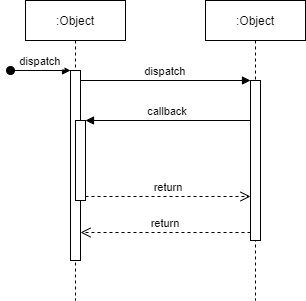

The diagram above was exported from draw.io. Its source (the exported page's mxGraphModel, read from the mxfile embedded in the PNG):
<mxGraphModel dx="1043" dy="737" grid="1" gridSize="10" guides="1" tooltips="1" connect="1" arrows="1" fold="1" page="1" pageScale="1" pageWidth="850" pageHeight="1100" math="0" shadow="0">
  <root>
    <mxCell id="0" />
    <mxCell id="1" parent="0" />
    <mxCell id="3nuBFxr9cyL0pnOWT2aG-1" value=":Object" style="shape=umlLifeline;perimeter=lifelinePerimeter;container=1;collapsible=0;recursiveResize=0;rounded=0;shadow=0;strokeWidth=1;" parent="1" vertex="1">
      <mxGeometry x="120" y="80" width="100" height="300" as="geometry" />
    </mxCell>
    <mxCell id="3nuBFxr9cyL0pnOWT2aG-2" value="" style="points=[];perimeter=orthogonalPerimeter;rounded=0;shadow=0;strokeWidth=1;" parent="3nuBFxr9cyL0pnOWT2aG-1" vertex="1">
      <mxGeometry x="45" y="70" width="10" height="190" as="geometry" />
    </mxCell>
    <mxCell id="3nuBFxr9cyL0pnOWT2aG-3" value="dispatch" style="verticalAlign=bottom;startArrow=oval;endArrow=block;startSize=8;shadow=0;strokeWidth=1;" parent="3nuBFxr9cyL0pnOWT2aG-1" target="3nuBFxr9cyL0pnOWT2aG-2" edge="1">
      <mxGeometry relative="1" as="geometry">
        <mxPoint x="-15" y="70" as="sourcePoint" />
      </mxGeometry>
    </mxCell>
    <mxCell id="3nuBFxr9cyL0pnOWT2aG-4" value="" style="points=[];perimeter=orthogonalPerimeter;rounded=0;shadow=0;strokeWidth=1;" parent="3nuBFxr9cyL0pnOWT2aG-1" vertex="1">
      <mxGeometry x="50" y="120" width="10" height="80" as="geometry" />
    </mxCell>
    <mxCell id="3nuBFxr9cyL0pnOWT2aG-5" value=":Object" style="shape=umlLifeline;perimeter=lifelinePerimeter;container=1;collapsible=0;recursiveResize=0;rounded=0;shadow=0;strokeWidth=1;" parent="1" vertex="1">
      <mxGeometry x="300" y="80" width="100" height="300" as="geometry" />
    </mxCell>
    <mxCell id="3nuBFxr9cyL0pnOWT2aG-6" value="" style="points=[];perimeter=orthogonalPerimeter;rounded=0;shadow=0;strokeWidth=1;" parent="3nuBFxr9cyL0pnOWT2aG-5" vertex="1">
      <mxGeometry x="45" y="80" width="10" height="160" as="geometry" />
    </mxCell>
    <mxCell id="3nuBFxr9cyL0pnOWT2aG-7" value="return" style="verticalAlign=bottom;endArrow=open;dashed=1;endSize=8;exitX=0;exitY=0.95;shadow=0;strokeWidth=1;" parent="1" source="3nuBFxr9cyL0pnOWT2aG-6" target="3nuBFxr9cyL0pnOWT2aG-2" edge="1">
      <mxGeometry relative="1" as="geometry">
        <mxPoint x="275" y="236" as="targetPoint" />
      </mxGeometry>
    </mxCell>
    <mxCell id="3nuBFxr9cyL0pnOWT2aG-8" value="dispatch" style="verticalAlign=bottom;endArrow=block;entryX=0;entryY=0;shadow=0;strokeWidth=1;" parent="1" source="3nuBFxr9cyL0pnOWT2aG-2" target="3nuBFxr9cyL0pnOWT2aG-6" edge="1">
      <mxGeometry relative="1" as="geometry">
        <mxPoint x="275" y="160" as="sourcePoint" />
      </mxGeometry>
    </mxCell>
    <mxCell id="3nuBFxr9cyL0pnOWT2aG-9" value="callback" style="verticalAlign=bottom;endArrow=block;entryX=1;entryY=0;shadow=0;strokeWidth=1;" parent="1" source="3nuBFxr9cyL0pnOWT2aG-6" target="3nuBFxr9cyL0pnOWT2aG-4" edge="1">
      <mxGeometry relative="1" as="geometry">
        <mxPoint x="240" y="200" as="sourcePoint" />
      </mxGeometry>
    </mxCell>
    <mxCell id="3nuBFxr9cyL0pnOWT2aG-10" value="return" style="verticalAlign=bottom;endArrow=open;dashed=1;endSize=8;exitX=1;exitY=0.95;shadow=0;strokeWidth=1;" parent="1" source="3nuBFxr9cyL0pnOWT2aG-4" target="3nuBFxr9cyL0pnOWT2aG-6" edge="1">
      <mxGeometry relative="1" as="geometry">
        <mxPoint x="240" y="257" as="targetPoint" />
      </mxGeometry>
    </mxCell>
  </root>
</mxGraphModel>